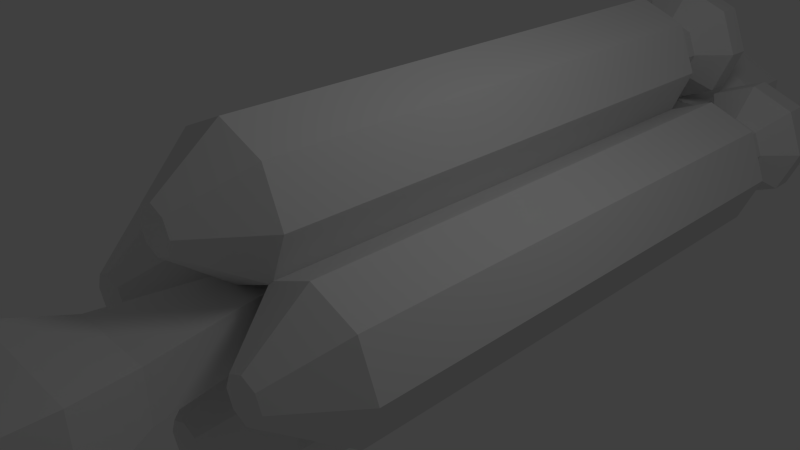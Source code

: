 # Source: nave.blend  (saved by Blender 2.63.0; exported with 4.5.12 LTS)
import bpy
from mathutils import Matrix  # noqa: F401  (used for matrix-valued properties, if any)

bpy.ops.wm.read_factory_settings(use_empty=True)
scene = bpy.context.scene
scene.name = 'Scene'

# ---- collections
col_collection_1 = bpy.data.collections.new('Collection 1'); scene.collection.children.link(col_collection_1)

# ---- materials (node trees are filled in below, after node groups)
mat_material = bpy.data.materials.new('Material')
mat_material.alpha_threshold = 0.0
mat_material.use_transparent_shadow = False
mat_material.roughness = 0.5
mat_material.line_color = (0.0, 0.0, 0.0, 1.0)

# ---- material node trees

# ---- world
world_world = bpy.data.worlds.new('World'); scene.world = world_world
world_world.color = (0.05088, 0.05088, 0.05088)
world_world.use_sun_shadow = False
world_world.sun_shadow_jitter_overblur = 0.0
world_world.cycles.sampling_method = 'MANUAL'
world_world.cycles.sample_map_resolution = 256

# ---- cameras
cam_camera = bpy.data.cameras.new('Camera')
cam_camera.clip_end = 100.0
cam_camera.lens = 35.0
cam_camera.sensor_width = 32.0
cam_camera.sensor_height = 18.0
cam_camera.ortho_scale = 7.314
cam_camera.dof.focus_distance = 0.0
cam_camera.dof.aperture_fstop = 128.0

# ---- lights
light_lamp = bpy.data.lights.new('Lamp', 'POINT')
light_lamp.transmission_factor = 0.0
light_lamp.cutoff_distance = 30.0
light_lamp.energy = 100.0
light_lamp.shadow_buffer_clip_start = 1.001
light_lamp.shadow_soft_size = 1.0
light_lamp.shadow_maximum_resolution = 0.006
light_lamp.use_absolute_resolution = True
light_lamp.cycles.use_multiple_importance_sampling = False

# ---- meshes
me_cylinder_001 = bpy.data.meshes.new('Cylinder.001')
me_cylinder_001.from_pydata([(1.053e-15, 1.0, -5.744), (-2.32e-16, 1.0, 2.045), (0.7071, 0.7071, -5.744), (0.7071, 0.7071, 2.045), (1.0, -2.511e-07, -5.744), (1.0, 1.961e-09, 2.045), (0.7071, -0.7071, -5.744), (0.7071, -0.7071, 2.045), (-8.742e-08, -1.0, -5.744), (-8.742e-08, -1.0, 2.045), (-0.7071, -0.7071, -5.744), (-0.7071, -0.7071, 2.045), (-1.0, -1.954e-07, -5.744), (-1.0, 5.76e-08, 2.045), (-0.7071, 0.7071, -5.744), (-0.7071, 0.7071, 2.045), (3.378e-08, 0.5047, -6.301), (0.3569, 0.3569, -6.301), (0.5047, -2.294e-07, -6.301), (0.3569, -0.3569, -6.301), (-1.035e-08, -0.5047, -6.301), (-0.3569, -0.3569, -6.301), (-0.5047, -2.013e-07, -6.301), (-0.3569, 0.3569, -6.301), (3.378e-08, 0.5047, -6.667), (0.3569, 0.3569, -6.667), (0.5047, -2.294e-07, -6.667), (0.3569, -0.3569, -6.667), (-1.035e-08, -0.5047, -6.667), (-0.3569, -0.3569, -6.667), (-0.5047, -2.013e-07, -6.667), (-0.3569, 0.3569, -6.667), (5.662e-08, 0.9427, -7.119), (0.6666, 0.6666, -7.119), (0.9427, -2.486e-07, -7.119), (0.6666, -0.6666, -7.119), (-2.58e-08, -0.9427, -7.119), (-0.6666, -0.6666, -7.119), (-0.9427, -1.961e-07, -7.119), (-0.6666, 0.6666, -7.119), (-5.13e-09, 0.3114, 2.933), (0.2202, 0.2202, 2.933), (0.3114, 3.206e-08, 2.933), (0.2202, -0.2202, 2.933), (-3.235e-08, -0.3114, 2.933), (-0.2202, -0.2202, 2.933), (-0.3114, 4.939e-08, 2.933), (-0.2202, 0.2202, 2.933), (-0.3792, -1.379, -5.744), (-0.3792, -1.379, 2.045), (-0.6721, -2.086, -5.744), (-0.6721, -2.086, 2.045), (-1.379, -2.379, -5.744), (-1.379, -2.379, 2.045), (-2.086, -2.086, -5.744), (-2.086, -2.086, 2.045), (-2.379, -1.379, -5.744), (-2.379, -1.379, 2.045), (-2.086, -0.6721, -5.744), (-2.086, -0.6721, 2.045), (-1.379, -0.3792, -5.744), (-1.379, -0.3792, 2.045), (-0.6721, -0.6721, -5.744), (-0.6721, -0.6721, 2.045), (-0.8745, -1.379, -6.301), (-1.022, -1.736, -6.301), (-1.379, -1.884, -6.301), (-1.736, -1.736, -6.301), (-1.884, -1.379, -6.301), (-1.736, -1.022, -6.301), (-1.379, -0.8745, -6.301), (-1.022, -1.022, -6.301), (-0.8745, -1.379, -6.667), (-1.022, -1.736, -6.667), (-1.379, -1.884, -6.667), (-1.736, -1.736, -6.667), (-1.884, -1.379, -6.667), (-1.736, -1.022, -6.667), (-1.379, -0.8745, -6.667), (-1.022, -1.022, -6.667), (-0.4365, -1.379, -7.119), (-0.7126, -2.046, -7.119), (-1.379, -2.322, -7.119), (-2.046, -2.046, -7.119), (-2.322, -1.379, -7.119), (-2.046, -0.7126, -7.119), (-1.379, -0.4365, -7.119), (-0.7126, -0.7126, -7.119), (-1.068, -1.379, 2.933), (-1.159, -1.599, 2.933), (-1.379, -1.691, 2.933), (-1.599, -1.599, 2.933), (-1.691, -1.379, 2.933), (-1.599, -1.159, 2.933), (-1.379, -1.068, 2.933), (-1.159, -1.159, 2.933), (-2.758, -1.0, -5.744), (-2.758, -1.0, 2.045), (-3.466, -0.7071, -5.744), (-3.466, -0.7071, 2.045), (-3.758, 9.537e-07, -5.744), (-3.758, -7.153e-07, 2.045), (-3.466, 0.7071, -5.744), (-3.466, 0.7071, 2.045), (-2.758, 1.0, -5.744), (-2.758, 1.0, 2.045), (-2.051, 0.7071, -5.744), (-2.051, 0.7071, 2.045), (-1.758, 1.222e-06, -5.744), (-1.758, -4.47e-07, 2.045), (-2.051, -0.7071, -5.744), (-2.051, -0.7071, 2.045), (-2.758, -0.5047, -6.301), (-3.115, -0.3569, -6.301), (-3.263, 1.192e-06, -6.301), (-3.115, 0.3569, -6.301), (-2.758, 0.5048, -6.301), (-2.402, 0.3569, -6.301), (-2.254, 1.192e-06, -6.301), (-2.402, -0.3569, -6.301), (-2.758, -0.5047, -6.667), (-3.115, -0.3569, -6.667), (-3.263, 1.192e-06, -6.667), (-3.115, 0.3569, -6.667), (-2.758, 0.5048, -6.667), (-2.402, 0.3569, -6.667), (-2.254, 1.252e-06, -6.667), (-2.402, -0.3569, -6.667), (-2.758, -0.9427, -7.119), (-3.425, -0.6666, -7.119), (-3.701, 1.192e-06, -7.119), (-3.425, 0.6666, -7.119), (-2.758, 0.9427, -7.119), (-2.092, 0.6666, -7.119), (-1.816, 1.46e-06, -7.119), (-2.092, -0.6666, -7.119), (-2.758, -0.3114, 2.933), (-2.979, -0.2202, 2.933), (-3.07, -8.345e-07, 2.933), (-2.979, 0.2202, 2.933), (-2.758, 0.3114, 2.933), (-2.538, 0.2202, 2.933), (-2.447, -7.153e-07, 2.933), (-2.538, -0.2202, 2.933), (-2.379, 1.379, -5.744), (-2.379, 1.379, 2.045), (-2.086, 2.086, -5.744), (-2.086, 2.086, 2.045), (-1.379, 2.379, -5.744), (-1.379, 2.379, 2.045), (-0.6721, 2.086, -5.744), (-0.6721, 2.086, 2.045), (-0.3792, 1.379, -5.744), (-0.3792, 1.379, 2.045), (-0.6721, 0.6721, -5.744), (-0.6721, 0.6721, 2.045), (-1.379, 0.3792, -5.744), (-1.379, 0.3792, 2.045), (-2.086, 0.6721, -5.744), (-2.086, 0.6721, 2.045), (-1.884, 1.379, -6.301), (-1.736, 1.736, -6.301), (-1.379, 1.884, -6.301), (-1.022, 1.736, -6.301), (-0.8745, 1.379, -6.301), (-1.022, 1.022, -6.301), (-1.379, 0.8745, -6.301), (-1.736, 1.022, -6.301), (-1.884, 1.379, -6.667), (-1.736, 1.736, -6.667), (-1.379, 1.884, -6.667), (-1.022, 1.736, -6.667), (-0.8745, 1.379, -6.667), (-1.022, 1.022, -6.667), (-1.379, 0.8745, -6.667), (-1.736, 1.022, -6.667), (-2.322, 1.379, -7.119), (-2.046, 2.046, -7.119), (-1.379, 2.322, -7.119), (-0.7126, 2.046, -7.119), (-0.4365, 1.379, -7.119), (-0.7126, 0.7126, -7.119), (-1.379, 0.4365, -7.119), (-2.046, 0.7126, -7.119), (-1.691, 1.379, 2.933), (-1.599, 1.599, 2.933), (-1.379, 1.691, 2.933), (-1.159, 1.599, 2.933), (-1.068, 1.379, 2.933), (-1.159, 1.159, 2.933), (-1.379, 1.068, 2.933), (-1.599, 1.159, 2.933), (1.162e-07, 0.9427, -7.483), (0.6666, 0.6666, -7.483), (0.9427, -2.049e-07, -7.483), (0.6666, -0.6666, -7.483), (3.381e-08, -0.9427, -7.483), (-0.6666, -0.6666, -7.483), (-0.9427, -1.524e-07, -7.483), (-0.6666, 0.6666, -7.483), (-0.4365, -1.379, -7.483), (-0.7126, -2.046, -7.483), (-1.379, -2.322, -7.483), (-2.046, -2.046, -7.483), (-2.322, -1.379, -7.483), (-2.046, -0.7126, -7.483), (-1.379, -0.4365, -7.483), (-0.7126, -0.7126, -7.483), (-2.758, -0.9427, -7.483), (-3.425, -0.6666, -7.483), (-3.701, 1.236e-06, -7.483), (-3.425, 0.6666, -7.483), (-2.758, 0.9427, -7.483), (-2.092, 0.6666, -7.483), (-1.816, 1.504e-06, -7.483), (-2.092, -0.6666, -7.483), (-2.322, 1.379, -7.483), (-2.046, 2.046, -7.483), (-1.379, 2.322, -7.483), (-0.7126, 2.046, -7.483), (-0.4365, 1.379, -7.483), (-0.7126, 0.7126, -7.483), (-1.379, 0.4365, -7.483), (-2.046, 0.7126, -7.483)], [], [(0, 1, 3, 2), (2, 3, 5, 4), (4, 5, 7, 6), (6, 7, 9, 8), (8, 9, 11, 10), (10, 11, 13, 12), (7, 5, 42, 43), (14, 15, 1, 0), (12, 13, 15, 14), (2, 4, 18, 17), (17, 18, 26, 25), (4, 6, 19, 18), (0, 2, 17, 16), (6, 8, 20, 19), (8, 10, 21, 20), (10, 12, 22, 21), (12, 14, 23, 22), (14, 0, 16, 23), (26, 27, 35, 34), (20, 21, 29, 28), (23, 16, 24, 31), (16, 17, 25, 24), (19, 20, 28, 27), (22, 23, 31, 30), (18, 19, 27, 26), (21, 22, 30, 29), (85, 86, 206, 205), (29, 30, 38, 37), (25, 26, 34, 33), (28, 29, 37, 36), (31, 24, 32, 39), (24, 25, 33, 32), (27, 28, 36, 35), (30, 31, 39, 38), (41, 40, 47, 46, 45, 44, 43, 42), (3, 1, 40, 41), (9, 7, 43, 44), (11, 9, 44, 45), (13, 11, 45, 46), (15, 13, 46, 47), (1, 15, 47, 40), (5, 3, 41, 42), (48, 49, 51, 50), (50, 51, 53, 52), (52, 53, 55, 54), (54, 55, 57, 56), (56, 57, 59, 58), (58, 59, 61, 60), (55, 53, 90, 91), (62, 63, 49, 48), (60, 61, 63, 62), (50, 52, 66, 65), (65, 66, 74, 73), (52, 54, 67, 66), (48, 50, 65, 64), (54, 56, 68, 67), (56, 58, 69, 68), (58, 60, 70, 69), (60, 62, 71, 70), (62, 48, 64, 71), (74, 75, 83, 82), (68, 69, 77, 76), (71, 64, 72, 79), (64, 65, 73, 72), (67, 68, 76, 75), (70, 71, 79, 78), (66, 67, 75, 74), (69, 70, 78, 77), (32, 33, 193, 192), (77, 78, 86, 85), (73, 74, 82, 81), (76, 77, 85, 84), (79, 72, 80, 87), (72, 73, 81, 80), (75, 76, 84, 83), (78, 79, 87, 86), (89, 88, 95, 94, 93, 92, 91, 90), (51, 49, 88, 89), (57, 55, 91, 92), (59, 57, 92, 93), (61, 59, 93, 94), (63, 61, 94, 95), (49, 63, 95, 88), (53, 51, 89, 90), (96, 97, 99, 98), (98, 99, 101, 100), (100, 101, 103, 102), (102, 103, 105, 104), (104, 105, 107, 106), (106, 107, 109, 108), (103, 101, 138, 139), (110, 111, 97, 96), (108, 109, 111, 110), (98, 100, 114, 113), (113, 114, 122, 121), (100, 102, 115, 114), (96, 98, 113, 112), (102, 104, 116, 115), (104, 106, 117, 116), (106, 108, 118, 117), (108, 110, 119, 118), (110, 96, 112, 119), (122, 123, 131, 130), (116, 117, 125, 124), (119, 112, 120, 127), (112, 113, 121, 120), (115, 116, 124, 123), (118, 119, 127, 126), (114, 115, 123, 122), (117, 118, 126, 125), (180, 181, 221, 220), (125, 126, 134, 133), (121, 122, 130, 129), (124, 125, 133, 132), (127, 120, 128, 135), (120, 121, 129, 128), (123, 124, 132, 131), (126, 127, 135, 134), (137, 136, 143, 142, 141, 140, 139, 138), (99, 97, 136, 137), (105, 103, 139, 140), (107, 105, 140, 141), (109, 107, 141, 142), (111, 109, 142, 143), (97, 111, 143, 136), (101, 99, 137, 138), (144, 145, 147, 146), (146, 147, 149, 148), (148, 149, 151, 150), (150, 151, 153, 152), (152, 153, 155, 154), (154, 155, 157, 156), (151, 149, 186, 187), (158, 159, 145, 144), (156, 157, 159, 158), (146, 148, 162, 161), (161, 162, 170, 169), (148, 150, 163, 162), (144, 146, 161, 160), (150, 152, 164, 163), (152, 154, 165, 164), (154, 156, 166, 165), (156, 158, 167, 166), (158, 144, 160, 167), (170, 171, 179, 178), (164, 165, 173, 172), (167, 160, 168, 175), (160, 161, 169, 168), (163, 164, 172, 171), (166, 167, 175, 174), (162, 163, 171, 170), (165, 166, 174, 173), (37, 38, 198, 197), (173, 174, 182, 181), (169, 170, 178, 177), (172, 173, 181, 180), (175, 168, 176, 183), (168, 169, 177, 176), (171, 172, 180, 179), (174, 175, 183, 182), (185, 184, 191, 190, 189, 188, 187, 186), (147, 145, 184, 185), (153, 151, 187, 188), (155, 153, 188, 189), (157, 155, 189, 190), (159, 157, 190, 191), (145, 159, 191, 184), (149, 147, 185, 186), (192, 193, 194, 195, 196, 197, 198, 199), (200, 201, 202, 203, 204, 205, 206, 207), (208, 209, 210, 211, 212, 213, 214, 215), (216, 217, 218, 219, 220, 221, 222, 223), (80, 81, 201, 200), (133, 134, 214, 213), (128, 129, 209, 208), (38, 39, 199, 198), (181, 182, 222, 221), (33, 34, 194, 193), (176, 177, 217, 216), (86, 87, 207, 206), (81, 82, 202, 201), (134, 135, 215, 214), (129, 130, 210, 209), (39, 32, 192, 199), (182, 183, 223, 222), (34, 35, 195, 194), (177, 178, 218, 217), (87, 80, 200, 207), (82, 83, 203, 202), (135, 128, 208, 215), (130, 131, 211, 210), (183, 176, 216, 223), (35, 36, 196, 195), (178, 179, 219, 218), (83, 84, 204, 203), (131, 132, 212, 211), (36, 37, 197, 196), (179, 180, 220, 219), (84, 85, 205, 204), (132, 133, 213, 212)])
me_cylinder_001.use_remesh_preserve_volume = False
me_cylinder_001.use_remesh_preserve_attributes = False
me_cylinder_001.use_mirror_vertex_groups = False
me_cylinder_001.update()
me_cylinder = bpy.data.meshes.new('Cylinder')
me_cylinder.from_pydata([(0.0, 1.0, -1.0), (0.0, 1.0, -0.04488), (0.866, 0.5, -1.0), (0.866, 0.5, -0.04488), (0.866, -0.5, -1.0), (0.866, -0.5, -0.04488), (-8.742e-08, -1.0, -1.0), (-8.742e-08, -1.0, -0.04488), (-0.866, -0.5, -1.0), (-0.866, -0.5, -0.04488), (-0.866, 0.5, -1.0), (-0.866, 0.5, -0.04488), (-1.129e-08, 0.432, 0.9791), (0.3741, 0.216, 0.9791), (0.3741, -0.216, 0.9791), (-4.905e-08, -0.432, 0.9791), (-0.3741, -0.216, 0.9791), (-0.3741, 0.216, 0.9791)], [], [(0, 1, 3, 2), (2, 3, 5, 4), (4, 5, 7, 6), (6, 7, 9, 8), (5, 3, 13, 14), (10, 11, 1, 0), (8, 9, 11, 10), (0, 2, 4, 6, 8, 10), (13, 12, 17, 16, 15, 14), (7, 5, 14, 15), (3, 1, 12, 13), (9, 7, 15, 16), (11, 9, 16, 17), (1, 11, 17, 12)])
me_cylinder.use_remesh_preserve_volume = False
me_cylinder.use_remesh_preserve_attributes = False
me_cylinder.use_mirror_vertex_groups = False
me_cylinder.update()
me_cube = bpy.data.meshes.new('Cube')
me_cube.from_pydata([(1.0, 1.0, -0.5535), (0.287, -1.0, -0.287), (-0.287, -1.0, -0.287), (-1.0, 1.0, -0.5535), (1.0, 1.0, 0.5535), (0.287, -1.0, 0.287), (-0.287, -1.0, 0.287), (-1.0, 1.0, 0.5535), (1.0, 1.993, -0.5535), (-1.0, 1.993, -0.5535), (1.0, 1.993, 0.5535), (-1.0, 1.993, 0.5535), (0.6662, 2.905, -0.3687), (-0.6662, 2.905, -0.3687), (0.6662, 2.905, 0.3687), (-0.6662, 2.905, 0.3687), (0.3593, 4.512, -0.3687), (-0.3593, 4.512, -0.3687), (0.3593, 4.512, 0.3687), (-0.3593, 4.512, 0.3687), (0.3593, 13.66, -0.3687), (-0.3593, 13.66, -0.3687), (0.3593, 13.66, 0.3688), (-0.3593, 13.66, 0.3688)], [], [(0, 1, 2, 3), (4, 7, 6, 5), (0, 4, 5, 1), (1, 5, 6, 2), (2, 6, 7, 3), (0, 3, 9, 8), (14, 15, 11, 10), (10, 11, 7, 4), (8, 10, 4, 0), (3, 7, 11, 9), (18, 19, 15, 14), (8, 9, 13, 12), (12, 14, 10, 8), (9, 11, 15, 13), (17, 19, 23, 21), (12, 13, 17, 16), (16, 18, 14, 12), (13, 15, 19, 17), (22, 20, 21, 23), (22, 23, 19, 18), (16, 17, 21, 20), (20, 22, 18, 16)])
me_cube.materials.append(mat_material)
me_cube.use_remesh_preserve_volume = False
me_cube.use_remesh_preserve_attributes = False
me_cube.use_mirror_vertex_groups = False
me_cube.update()

# ---- objects
ob_cylinder_001 = bpy.data.objects.new('Cylinder.001', me_cylinder_001)
ob_cylinder = bpy.data.objects.new('Cylinder', me_cylinder)
ob_cube = bpy.data.objects.new('Cube', me_cube)
ob_lamp = bpy.data.objects.new('Lamp', light_lamp)
ob_camera = bpy.data.objects.new('Camera', cam_camera)

# ---- transforms, parenting, visibility, modifiers, constraints
ob_cylinder_001.location = (1.379, 0.0, 0.0)
ob_cylinder_001.rotation_euler = (1.571, 2.22e-16, 2.22e-16)
ob_cylinder_001.lineart.crease_threshold = 0.0
ob_cylinder.location = (0.0, 8.183, 0.0)
ob_cylinder.rotation_euler = (1.571, 0.0, 0.0)
ob_cylinder.lineart.crease_threshold = 0.0
ob_cube.location = (0.0, -6.484, 0.0)
ob_cube.lock_rotations_4d = False
ob_cube.empty_display_type = 'ARROWS'
ob_cube.lineart.crease_threshold = 0.0
ob_lamp.location = (4.076, 1.005, 5.904)
ob_lamp.rotation_euler = (0.6503, 0.05522, 1.866)
ob_lamp.lock_rotations_4d = False
ob_lamp.empty_display_type = 'ARROWS'
ob_lamp.color = (0.0, 0.0, 0.0, 0.0)
ob_lamp.lineart.crease_threshold = 0.0
ob_camera.location = (7.481, -6.508, 5.344)
ob_camera.rotation_euler = (1.109, 0.01082, 0.8149)
ob_camera.lock_rotations_4d = False
ob_camera.empty_display_type = 'ARROWS'
ob_camera.color = (0.0, 0.0, 0.0, 0.0)
ob_camera.display_type = 'WIRE'
ob_camera.lineart.crease_threshold = 0.0

# ---- collection membership
col_collection_1.objects.link(ob_cylinder_001)
col_collection_1.objects.link(ob_cylinder)
col_collection_1.objects.link(ob_cube)
col_collection_1.objects.link(ob_lamp)
col_collection_1.objects.link(ob_camera)

# ---- scene / render settings (as saved in the file)
scene.camera = ob_camera
scene.frame_start = 1; scene.frame_end = 250; scene.frame_set(1)
scene.render.engine = 'BLENDER_EEVEE_NEXT'
scene.render.image_settings.color_mode = 'RGB'
scene.render.image_settings.compression = 90
scene.render.resolution_percentage = 50
scene.render.dither_intensity = 0.0
scene.render.bake_margin = 2
scene.render.bake_bias = 0.0
scene.cycles.use_denoising = False
scene.cycles.samples = 10
scene.cycles.sampling_pattern = 'TABULATED_SOBOL'
scene.cycles.light_sampling_threshold = 0.0
scene.cycles.use_adaptive_sampling = False
scene.cycles.use_light_tree = False
scene.cycles.blur_glossy = 0.0
scene.cycles.volume_bounces = 1
scene.cycles.pixel_filter_type = 'GAUSSIAN'
scene.cycles.sample_clamp_indirect = 0.0
scene.view_settings.view_transform = 'Standard'
bpy.context.view_layer.update()
